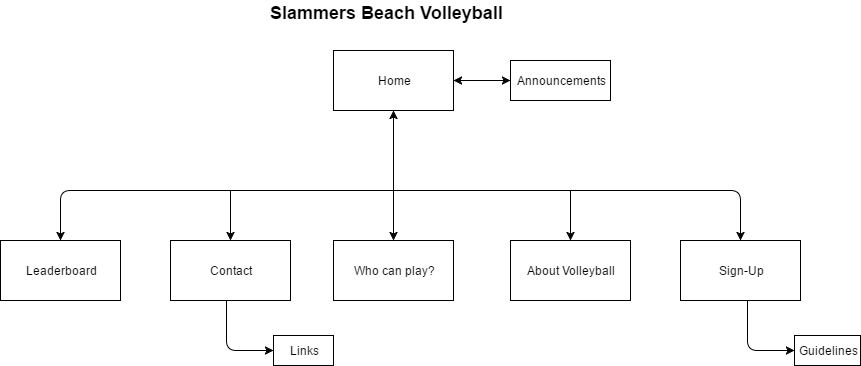

The diagram above was exported from draw.io. Its source (the exported page's mxGraphModel, read from the mxfile embedded in the PNG):
<mxGraphModel dx="1426" dy="720" grid="1" gridSize="10" guides="1" tooltips="1" connect="1" arrows="1" fold="1" page="1" pageScale="1" pageWidth="826" pageHeight="1169" background="#ffffff" math="0" shadow="0">
  <root>
    <mxCell id="0" />
    <mxCell id="1" parent="0" />
    <mxCell id="2" value="Home" style="whiteSpace=wrap;html=1;" vertex="1" parent="1">
      <mxGeometry x="563" y="500" width="120" height="60" as="geometry" />
    </mxCell>
    <mxCell id="3" value="" style="endArrow=classic;startArrow=classic;html=1;entryX=0;entryY=0.5;" edge="1" target="4" parent="1">
      <mxGeometry width="50" height="50" relative="1" as="geometry">
        <mxPoint x="683" y="530" as="sourcePoint" />
        <mxPoint x="743" y="530" as="targetPoint" />
        <Array as="points">
          <mxPoint x="710" y="530" />
        </Array>
      </mxGeometry>
    </mxCell>
    <mxCell id="4" value="Announcements" style="whiteSpace=wrap;html=1;" vertex="1" parent="1">
      <mxGeometry x="740" y="510" width="100" height="40" as="geometry" />
    </mxCell>
    <mxCell id="5" value="" style="endArrow=classic;html=1;" edge="1" parent="1">
      <mxGeometry width="50" height="50" relative="1" as="geometry">
        <mxPoint x="623" y="640" as="sourcePoint" />
        <mxPoint x="623" y="560" as="targetPoint" />
        <Array as="points">
          <mxPoint x="623" y="590" />
        </Array>
      </mxGeometry>
    </mxCell>
    <mxCell id="6" value="" style="endArrow=classic;html=1;" edge="1" parent="1">
      <mxGeometry width="50" height="50" relative="1" as="geometry">
        <mxPoint x="623" y="640" as="sourcePoint" />
        <mxPoint x="290" y="690" as="targetPoint" />
        <Array as="points">
          <mxPoint x="290" y="640" />
        </Array>
      </mxGeometry>
    </mxCell>
    <mxCell id="7" value="Leaderboard" style="whiteSpace=wrap;html=1;" vertex="1" parent="1">
      <mxGeometry x="230" y="690" width="120" height="60" as="geometry" />
    </mxCell>
    <mxCell id="8" value="" style="endArrow=classic;html=1;" edge="1" parent="1">
      <mxGeometry width="50" height="50" relative="1" as="geometry">
        <mxPoint x="460" y="640" as="sourcePoint" />
        <mxPoint x="460" y="690" as="targetPoint" />
      </mxGeometry>
    </mxCell>
    <mxCell id="9" value="Contact" style="whiteSpace=wrap;html=1;" vertex="1" parent="1">
      <mxGeometry x="400" y="690" width="120" height="60" as="geometry" />
    </mxCell>
    <mxCell id="10" value="" style="endArrow=classic;html=1;" edge="1" parent="1">
      <mxGeometry width="50" height="50" relative="1" as="geometry">
        <mxPoint x="623" y="640" as="sourcePoint" />
        <mxPoint x="623" y="690" as="targetPoint" />
      </mxGeometry>
    </mxCell>
    <mxCell id="11" value="Who can play?" style="whiteSpace=wrap;html=1;" vertex="1" parent="1">
      <mxGeometry x="563" y="690" width="120" height="60" as="geometry" />
    </mxCell>
    <mxCell id="12" value="" style="endArrow=classic;html=1;" edge="1" parent="1">
      <mxGeometry width="50" height="50" relative="1" as="geometry">
        <mxPoint x="977" y="750" as="sourcePoint" />
        <mxPoint x="1024" y="800" as="targetPoint" />
        <Array as="points">
          <mxPoint x="977" y="800" />
        </Array>
      </mxGeometry>
    </mxCell>
    <mxCell id="13" value="Guidelines" style="whiteSpace=wrap;html=1;" vertex="1" parent="1">
      <mxGeometry x="1024" y="785" width="66" height="30" as="geometry" />
    </mxCell>
    <mxCell id="14" value="About Volleyball" style="whiteSpace=wrap;html=1;" vertex="1" parent="1">
      <mxGeometry x="740" y="690" width="120" height="60" as="geometry" />
    </mxCell>
    <mxCell id="15" value="" style="endArrow=classic;html=1;entryX=0.5;entryY=0;" edge="1" target="16" parent="1">
      <mxGeometry width="50" height="50" relative="1" as="geometry">
        <mxPoint x="624" y="640" as="sourcePoint" />
        <mxPoint x="970" y="680" as="targetPoint" />
        <Array as="points">
          <mxPoint x="624" y="640" />
          <mxPoint x="970" y="640" />
        </Array>
      </mxGeometry>
    </mxCell>
    <mxCell id="16" value="Sign-Up" style="whiteSpace=wrap;html=1;" vertex="1" parent="1">
      <mxGeometry x="910" y="690" width="120" height="60" as="geometry" />
    </mxCell>
    <mxCell id="17" value="" style="endArrow=classic;html=1;" edge="1" parent="1">
      <mxGeometry width="50" height="50" relative="1" as="geometry">
        <mxPoint x="800" y="640" as="sourcePoint" />
        <mxPoint x="800" y="690" as="targetPoint" />
      </mxGeometry>
    </mxCell>
    <mxCell id="18" value="&lt;font style=&quot;font-size: 18px&quot;&gt;&lt;b&gt;Slammers Beach Volleyball&lt;/b&gt;&lt;/font&gt;" style="text;html=1;resizable=0;points=[];autosize=1;align=left;verticalAlign=top;spacingTop=-4;" vertex="1" parent="1">
      <mxGeometry x="498" y="450" width="250" height="20" as="geometry" />
    </mxCell>
    <mxCell id="19" value="" style="endArrow=classic;html=1;" edge="1" parent="1">
      <mxGeometry width="50" height="50" relative="1" as="geometry">
        <mxPoint x="456" y="750" as="sourcePoint" />
        <mxPoint x="503" y="800" as="targetPoint" />
        <Array as="points">
          <mxPoint x="456" y="800" />
        </Array>
      </mxGeometry>
    </mxCell>
    <mxCell id="20" value="Links" style="whiteSpace=wrap;html=1;" vertex="1" parent="1">
      <mxGeometry x="503" y="785" width="60" height="30" as="geometry" />
    </mxCell>
  </root>
</mxGraphModel>